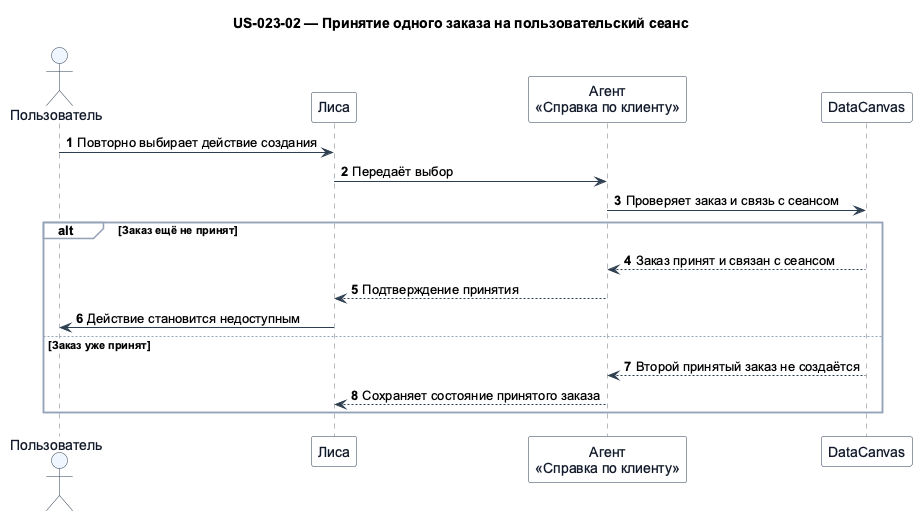

The diagram above was rendered by PlantUML. Its source (embedded in the PNG):
@startuml
!pragma teoz true
skinparam shadowing false
skinparam defaultFontName Arial
skinparam sequence {
  ArrowColor #2C3E50
  LifeLineBorderColor #6B7280
  ParticipantBorderColor #2C3E50
  ParticipantBackgroundColor #F8FAFC
  ParticipantFontColor #111827
  ActorBorderColor #2C3E50
  ActorBackgroundColor #EFF6FF
  ActorFontColor #111827
  GroupBorderColor #94A3B8
  GroupBackgroundColor #F8FAFC
}
title US-023-02 — Принятие одного заказа на пользовательский сеанс

actor "Пользователь" as user
participant "Лиса" as lisa
participant "Агент\n«Справка по клиенту»" as client
participant "DataCanvas" as datacanvas

autonumber
user -> lisa: Повторно выбирает действие создания
lisa -> client: Передаёт выбор
client -> datacanvas: Проверяет заказ и связь с сеансом
alt Заказ ещё не принят
  datacanvas --> client: Заказ принят и связан с сеансом
  client --> lisa: Подтверждение принятия
  lisa -> user: Действие становится недоступным
else Заказ уже принят
  datacanvas --> client: Второй принятый заказ не создаётся
  client --> lisa: Сохраняет состояние принятого заказа
end
@enduml